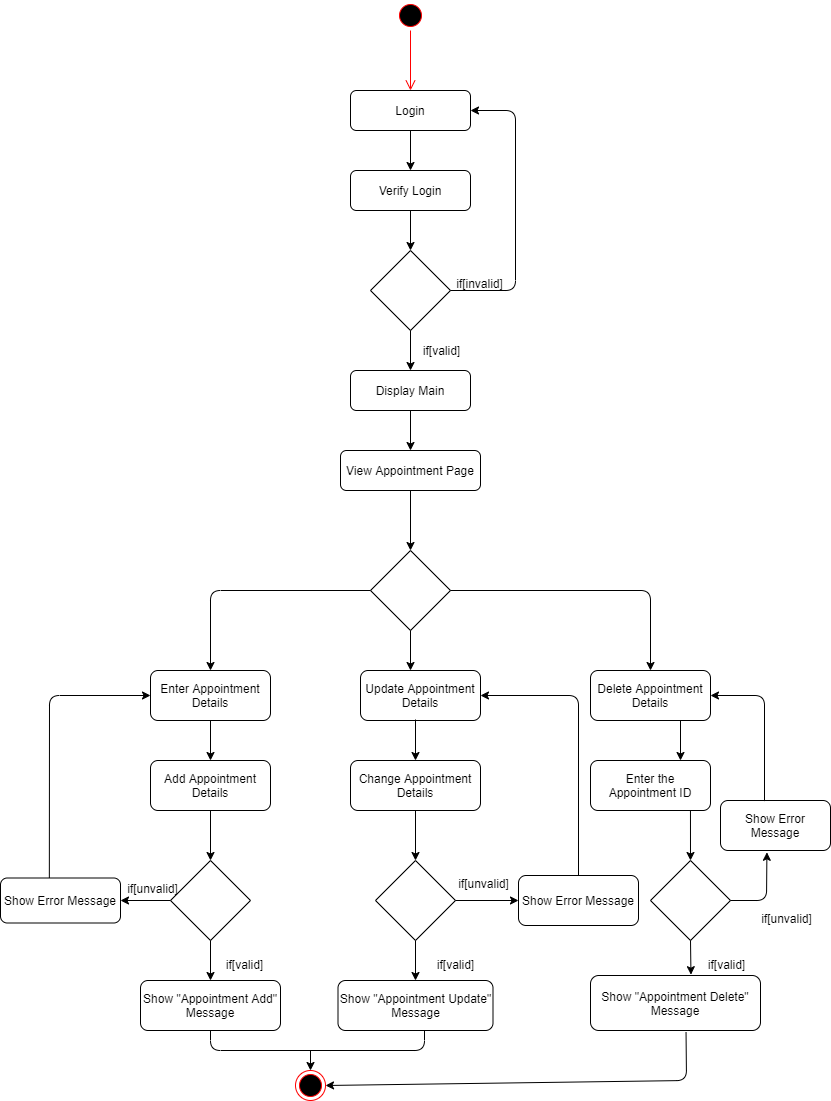

The diagram above was exported from draw.io. Its source (the exported page's mxGraphModel, read from the mxfile embedded in the PNG):
<mxGraphModel dx="1038" dy="580" grid="1" gridSize="10" guides="1" tooltips="1" connect="1" arrows="1" fold="1" page="1" pageScale="1" pageWidth="850" pageHeight="1100" math="0" shadow="0">
  <root>
    <mxCell id="0" />
    <mxCell id="1" parent="0" />
    <mxCell id="pv_iXfy6nLKVNT3xRzqA-1" value="" style="ellipse;html=1;shape=startState;fillColor=#000000;strokeColor=#ff0000;" vertex="1" parent="1">
      <mxGeometry x="405" width="30" height="30" as="geometry" />
    </mxCell>
    <mxCell id="pv_iXfy6nLKVNT3xRzqA-2" value="" style="edgeStyle=orthogonalEdgeStyle;html=1;verticalAlign=bottom;endArrow=open;endSize=8;strokeColor=#ff0000;" edge="1" source="pv_iXfy6nLKVNT3xRzqA-1" parent="1">
      <mxGeometry relative="1" as="geometry">
        <mxPoint x="420" y="90" as="targetPoint" />
      </mxGeometry>
    </mxCell>
    <mxCell id="pv_iXfy6nLKVNT3xRzqA-3" value="Login" style="rounded=1;whiteSpace=wrap;html=1;" vertex="1" parent="1">
      <mxGeometry x="360" y="90" width="120" height="40" as="geometry" />
    </mxCell>
    <mxCell id="pv_iXfy6nLKVNT3xRzqA-4" value="Verify Login" style="rounded=1;whiteSpace=wrap;html=1;" vertex="1" parent="1">
      <mxGeometry x="360" y="170" width="120" height="40" as="geometry" />
    </mxCell>
    <mxCell id="pv_iXfy6nLKVNT3xRzqA-5" value="" style="endArrow=classic;html=1;exitX=0.5;exitY=1;exitDx=0;exitDy=0;entryX=0.5;entryY=0;entryDx=0;entryDy=0;" edge="1" parent="1" source="pv_iXfy6nLKVNT3xRzqA-3" target="pv_iXfy6nLKVNT3xRzqA-4">
      <mxGeometry width="50" height="50" relative="1" as="geometry">
        <mxPoint x="275" y="180" as="sourcePoint" />
        <mxPoint x="325" y="130" as="targetPoint" />
      </mxGeometry>
    </mxCell>
    <mxCell id="pv_iXfy6nLKVNT3xRzqA-6" value="" style="rhombus;whiteSpace=wrap;html=1;" vertex="1" parent="1">
      <mxGeometry x="380" y="250" width="80" height="80" as="geometry" />
    </mxCell>
    <mxCell id="pv_iXfy6nLKVNT3xRzqA-7" value="" style="endArrow=classic;html=1;exitX=0.5;exitY=1;exitDx=0;exitDy=0;entryX=0.5;entryY=0;entryDx=0;entryDy=0;" edge="1" parent="1" source="pv_iXfy6nLKVNT3xRzqA-4" target="pv_iXfy6nLKVNT3xRzqA-6">
      <mxGeometry width="50" height="50" relative="1" as="geometry">
        <mxPoint x="305" y="290" as="sourcePoint" />
        <mxPoint x="355" y="240" as="targetPoint" />
      </mxGeometry>
    </mxCell>
    <mxCell id="pv_iXfy6nLKVNT3xRzqA-8" value="" style="endArrow=classic;html=1;exitX=1;exitY=0.5;exitDx=0;exitDy=0;entryX=1;entryY=0.5;entryDx=0;entryDy=0;" edge="1" parent="1" source="pv_iXfy6nLKVNT3xRzqA-6" target="pv_iXfy6nLKVNT3xRzqA-3">
      <mxGeometry width="50" height="50" relative="1" as="geometry">
        <mxPoint x="485" y="320" as="sourcePoint" />
        <mxPoint x="525" y="290" as="targetPoint" />
        <Array as="points">
          <mxPoint x="525" y="290" />
          <mxPoint x="525" y="110" />
        </Array>
      </mxGeometry>
    </mxCell>
    <mxCell id="pv_iXfy6nLKVNT3xRzqA-9" value="if[invalid]" style="text;html=1;align=center;verticalAlign=middle;resizable=0;points=[];autosize=1;" vertex="1" parent="1">
      <mxGeometry x="459" y="273" width="60" height="20" as="geometry" />
    </mxCell>
    <mxCell id="pv_iXfy6nLKVNT3xRzqA-10" value="Display Main" style="rounded=1;whiteSpace=wrap;html=1;" vertex="1" parent="1">
      <mxGeometry x="360" y="370" width="120" height="40" as="geometry" />
    </mxCell>
    <mxCell id="pv_iXfy6nLKVNT3xRzqA-13" value="" style="endArrow=classic;html=1;exitX=0.5;exitY=1;exitDx=0;exitDy=0;entryX=0.5;entryY=0;entryDx=0;entryDy=0;" edge="1" parent="1" source="pv_iXfy6nLKVNT3xRzqA-6" target="pv_iXfy6nLKVNT3xRzqA-10">
      <mxGeometry width="50" height="50" relative="1" as="geometry">
        <mxPoint x="265" y="370" as="sourcePoint" />
        <mxPoint x="315" y="320" as="targetPoint" />
      </mxGeometry>
    </mxCell>
    <mxCell id="pv_iXfy6nLKVNT3xRzqA-15" value="if[valid]" style="text;html=1;align=center;verticalAlign=middle;resizable=0;points=[];autosize=1;" vertex="1" parent="1">
      <mxGeometry x="426" y="340" width="50" height="20" as="geometry" />
    </mxCell>
    <mxCell id="pv_iXfy6nLKVNT3xRzqA-16" value="View Appointment Page" style="rounded=1;whiteSpace=wrap;html=1;" vertex="1" parent="1">
      <mxGeometry x="350" y="450" width="140" height="40" as="geometry" />
    </mxCell>
    <mxCell id="pv_iXfy6nLKVNT3xRzqA-17" value="" style="endArrow=classic;html=1;exitX=0.5;exitY=1;exitDx=0;exitDy=0;entryX=0.5;entryY=0;entryDx=0;entryDy=0;" edge="1" parent="1" source="pv_iXfy6nLKVNT3xRzqA-10" target="pv_iXfy6nLKVNT3xRzqA-16">
      <mxGeometry width="50" height="50" relative="1" as="geometry">
        <mxPoint x="285" y="470" as="sourcePoint" />
        <mxPoint x="335" y="420" as="targetPoint" />
      </mxGeometry>
    </mxCell>
    <mxCell id="pv_iXfy6nLKVNT3xRzqA-18" value="" style="rhombus;whiteSpace=wrap;html=1;" vertex="1" parent="1">
      <mxGeometry x="380" y="550" width="80" height="80" as="geometry" />
    </mxCell>
    <mxCell id="pv_iXfy6nLKVNT3xRzqA-19" value="" style="endArrow=classic;html=1;exitX=0.5;exitY=1;exitDx=0;exitDy=0;entryX=0.5;entryY=0;entryDx=0;entryDy=0;" edge="1" parent="1" source="pv_iXfy6nLKVNT3xRzqA-16" target="pv_iXfy6nLKVNT3xRzqA-18">
      <mxGeometry width="50" height="50" relative="1" as="geometry">
        <mxPoint x="210" y="580" as="sourcePoint" />
        <mxPoint x="260" y="530" as="targetPoint" />
      </mxGeometry>
    </mxCell>
    <mxCell id="pv_iXfy6nLKVNT3xRzqA-20" value="Enter Appointment Details" style="rounded=1;whiteSpace=wrap;html=1;" vertex="1" parent="1">
      <mxGeometry x="160" y="670" width="120" height="50" as="geometry" />
    </mxCell>
    <mxCell id="pv_iXfy6nLKVNT3xRzqA-21" value="Update Appointment&lt;br&gt;Details" style="rounded=1;whiteSpace=wrap;html=1;" vertex="1" parent="1">
      <mxGeometry x="370" y="670" width="120" height="50" as="geometry" />
    </mxCell>
    <mxCell id="pv_iXfy6nLKVNT3xRzqA-22" value="Delete Appointment Details" style="rounded=1;whiteSpace=wrap;html=1;" vertex="1" parent="1">
      <mxGeometry x="600" y="670" width="120" height="50" as="geometry" />
    </mxCell>
    <mxCell id="pv_iXfy6nLKVNT3xRzqA-23" value="" style="endArrow=classic;html=1;exitX=0;exitY=0.5;exitDx=0;exitDy=0;entryX=0.5;entryY=0;entryDx=0;entryDy=0;" edge="1" parent="1" source="pv_iXfy6nLKVNT3xRzqA-18" target="pv_iXfy6nLKVNT3xRzqA-20">
      <mxGeometry width="50" height="50" relative="1" as="geometry">
        <mxPoint x="170" y="630" as="sourcePoint" />
        <mxPoint x="220" y="580" as="targetPoint" />
        <Array as="points">
          <mxPoint x="220" y="590" />
        </Array>
      </mxGeometry>
    </mxCell>
    <mxCell id="pv_iXfy6nLKVNT3xRzqA-24" value="" style="endArrow=classic;html=1;exitX=0.5;exitY=1;exitDx=0;exitDy=0;" edge="1" parent="1" source="pv_iXfy6nLKVNT3xRzqA-18">
      <mxGeometry width="50" height="50" relative="1" as="geometry">
        <mxPoint x="290" y="670" as="sourcePoint" />
        <mxPoint x="420" y="670" as="targetPoint" />
      </mxGeometry>
    </mxCell>
    <mxCell id="pv_iXfy6nLKVNT3xRzqA-25" value="" style="endArrow=classic;html=1;exitX=1;exitY=0.5;exitDx=0;exitDy=0;entryX=0.5;entryY=0;entryDx=0;entryDy=0;" edge="1" parent="1" source="pv_iXfy6nLKVNT3xRzqA-18" target="pv_iXfy6nLKVNT3xRzqA-22">
      <mxGeometry width="50" height="50" relative="1" as="geometry">
        <mxPoint x="570" y="530" as="sourcePoint" />
        <mxPoint x="620" y="480" as="targetPoint" />
        <Array as="points">
          <mxPoint x="660" y="590" />
        </Array>
      </mxGeometry>
    </mxCell>
    <mxCell id="pv_iXfy6nLKVNT3xRzqA-26" value="Add Appointment Details" style="rounded=1;whiteSpace=wrap;html=1;" vertex="1" parent="1">
      <mxGeometry x="160" y="760" width="120" height="50" as="geometry" />
    </mxCell>
    <mxCell id="pv_iXfy6nLKVNT3xRzqA-27" value="" style="endArrow=classic;html=1;exitX=0.5;exitY=1;exitDx=0;exitDy=0;entryX=0.5;entryY=0;entryDx=0;entryDy=0;" edge="1" parent="1" source="pv_iXfy6nLKVNT3xRzqA-20" target="pv_iXfy6nLKVNT3xRzqA-26">
      <mxGeometry width="50" height="50" relative="1" as="geometry">
        <mxPoint x="100" y="810" as="sourcePoint" />
        <mxPoint x="150" y="760" as="targetPoint" />
      </mxGeometry>
    </mxCell>
    <mxCell id="pv_iXfy6nLKVNT3xRzqA-28" value="" style="rhombus;whiteSpace=wrap;html=1;" vertex="1" parent="1">
      <mxGeometry x="180" y="860" width="80" height="80" as="geometry" />
    </mxCell>
    <mxCell id="pv_iXfy6nLKVNT3xRzqA-29" value="" style="endArrow=classic;html=1;exitX=0.5;exitY=1;exitDx=0;exitDy=0;entryX=0.5;entryY=0;entryDx=0;entryDy=0;" edge="1" parent="1" source="pv_iXfy6nLKVNT3xRzqA-26" target="pv_iXfy6nLKVNT3xRzqA-28">
      <mxGeometry width="50" height="50" relative="1" as="geometry">
        <mxPoint x="100" y="880" as="sourcePoint" />
        <mxPoint x="150" y="830" as="targetPoint" />
      </mxGeometry>
    </mxCell>
    <mxCell id="pv_iXfy6nLKVNT3xRzqA-30" value="Show &quot;Appointment Add&quot; Message" style="rounded=1;whiteSpace=wrap;html=1;" vertex="1" parent="1">
      <mxGeometry x="150" y="980" width="140" height="50" as="geometry" />
    </mxCell>
    <mxCell id="pv_iXfy6nLKVNT3xRzqA-31" value="" style="endArrow=classic;html=1;exitX=0.5;exitY=1;exitDx=0;exitDy=0;entryX=0.5;entryY=0;entryDx=0;entryDy=0;" edge="1" parent="1" source="pv_iXfy6nLKVNT3xRzqA-28" target="pv_iXfy6nLKVNT3xRzqA-30">
      <mxGeometry width="50" height="50" relative="1" as="geometry">
        <mxPoint x="50" y="940" as="sourcePoint" />
        <mxPoint x="100" y="890" as="targetPoint" />
      </mxGeometry>
    </mxCell>
    <mxCell id="pv_iXfy6nLKVNT3xRzqA-32" value="Change Appointment Details" style="rounded=1;whiteSpace=wrap;html=1;" vertex="1" parent="1">
      <mxGeometry x="360" y="760" width="130" height="50" as="geometry" />
    </mxCell>
    <mxCell id="pv_iXfy6nLKVNT3xRzqA-33" value="" style="rhombus;whiteSpace=wrap;html=1;" vertex="1" parent="1">
      <mxGeometry x="385" y="860" width="80" height="80" as="geometry" />
    </mxCell>
    <mxCell id="pv_iXfy6nLKVNT3xRzqA-34" value="" style="endArrow=classic;html=1;exitX=0.5;exitY=1;exitDx=0;exitDy=0;entryX=0.5;entryY=0;entryDx=0;entryDy=0;" edge="1" parent="1" source="pv_iXfy6nLKVNT3xRzqA-32" target="pv_iXfy6nLKVNT3xRzqA-33">
      <mxGeometry width="50" height="50" relative="1" as="geometry">
        <mxPoint x="300" y="880" as="sourcePoint" />
        <mxPoint x="350" y="830" as="targetPoint" />
      </mxGeometry>
    </mxCell>
    <mxCell id="pv_iXfy6nLKVNT3xRzqA-36" value="" style="endArrow=classic;html=1;entryX=0.5;entryY=0;entryDx=0;entryDy=0;" edge="1" parent="1" target="pv_iXfy6nLKVNT3xRzqA-32">
      <mxGeometry width="50" height="50" relative="1" as="geometry">
        <mxPoint x="425" y="719" as="sourcePoint" />
        <mxPoint x="660" y="790" as="targetPoint" />
      </mxGeometry>
    </mxCell>
    <mxCell id="pv_iXfy6nLKVNT3xRzqA-37" value="Show &quot;Appointment Update&quot; Message" style="rounded=1;whiteSpace=wrap;html=1;" vertex="1" parent="1">
      <mxGeometry x="347.5" y="980" width="155" height="50" as="geometry" />
    </mxCell>
    <mxCell id="pv_iXfy6nLKVNT3xRzqA-38" value="" style="endArrow=classic;html=1;exitX=0.5;exitY=1;exitDx=0;exitDy=0;entryX=0.5;entryY=0;entryDx=0;entryDy=0;" edge="1" parent="1" source="pv_iXfy6nLKVNT3xRzqA-33" target="pv_iXfy6nLKVNT3xRzqA-37">
      <mxGeometry width="50" height="50" relative="1" as="geometry">
        <mxPoint x="610" y="950" as="sourcePoint" />
        <mxPoint x="660" y="900" as="targetPoint" />
      </mxGeometry>
    </mxCell>
    <mxCell id="pv_iXfy6nLKVNT3xRzqA-39" value="if[valid]" style="text;html=1;align=center;verticalAlign=middle;resizable=0;points=[];autosize=1;" vertex="1" parent="1">
      <mxGeometry x="229" y="954" width="50" height="20" as="geometry" />
    </mxCell>
    <mxCell id="pv_iXfy6nLKVNT3xRzqA-40" value="if[valid]" style="text;html=1;align=center;verticalAlign=middle;resizable=0;points=[];autosize=1;" vertex="1" parent="1">
      <mxGeometry x="440" y="954" width="50" height="20" as="geometry" />
    </mxCell>
    <mxCell id="pv_iXfy6nLKVNT3xRzqA-41" value="Show Error Message" style="rounded=1;whiteSpace=wrap;html=1;" vertex="1" parent="1">
      <mxGeometry x="528" y="875" width="120" height="50" as="geometry" />
    </mxCell>
    <mxCell id="pv_iXfy6nLKVNT3xRzqA-42" value="" style="endArrow=classic;html=1;exitX=1;exitY=0.5;exitDx=0;exitDy=0;entryX=0;entryY=0.5;entryDx=0;entryDy=0;" edge="1" parent="1" source="pv_iXfy6nLKVNT3xRzqA-33" target="pv_iXfy6nLKVNT3xRzqA-41">
      <mxGeometry width="50" height="50" relative="1" as="geometry">
        <mxPoint x="580" y="840" as="sourcePoint" />
        <mxPoint x="630" y="790" as="targetPoint" />
      </mxGeometry>
    </mxCell>
    <mxCell id="pv_iXfy6nLKVNT3xRzqA-43" value="" style="endArrow=classic;html=1;exitX=0.5;exitY=0;exitDx=0;exitDy=0;entryX=1;entryY=0.5;entryDx=0;entryDy=0;" edge="1" parent="1" source="pv_iXfy6nLKVNT3xRzqA-41" target="pv_iXfy6nLKVNT3xRzqA-21">
      <mxGeometry width="50" height="50" relative="1" as="geometry">
        <mxPoint x="590" y="830" as="sourcePoint" />
        <mxPoint x="640" y="780" as="targetPoint" />
        <Array as="points">
          <mxPoint x="588" y="695" />
        </Array>
      </mxGeometry>
    </mxCell>
    <mxCell id="pv_iXfy6nLKVNT3xRzqA-45" value="if[unvalid]" style="text;html=1;align=center;verticalAlign=middle;resizable=0;points=[];autosize=1;" vertex="1" parent="1">
      <mxGeometry x="458" y="873" width="70" height="20" as="geometry" />
    </mxCell>
    <mxCell id="pv_iXfy6nLKVNT3xRzqA-47" value="Show Error Message" style="rounded=1;whiteSpace=wrap;html=1;" vertex="1" parent="1">
      <mxGeometry x="10" y="877.5" width="120" height="45" as="geometry" />
    </mxCell>
    <mxCell id="pv_iXfy6nLKVNT3xRzqA-50" value="" style="endArrow=classic;html=1;exitX=0;exitY=0.5;exitDx=0;exitDy=0;entryX=1;entryY=0.5;entryDx=0;entryDy=0;" edge="1" parent="1" source="pv_iXfy6nLKVNT3xRzqA-28" target="pv_iXfy6nLKVNT3xRzqA-47">
      <mxGeometry width="50" height="50" relative="1" as="geometry">
        <mxPoint x="30" y="850" as="sourcePoint" />
        <mxPoint x="80" y="800" as="targetPoint" />
      </mxGeometry>
    </mxCell>
    <mxCell id="pv_iXfy6nLKVNT3xRzqA-52" value="if[unvalid]" style="text;html=1;align=center;verticalAlign=middle;resizable=0;points=[];autosize=1;" vertex="1" parent="1">
      <mxGeometry x="127" y="878" width="70" height="20" as="geometry" />
    </mxCell>
    <mxCell id="pv_iXfy6nLKVNT3xRzqA-53" value="" style="endArrow=classic;html=1;exitX=0.407;exitY=-0.002;exitDx=0;exitDy=0;exitPerimeter=0;entryX=0;entryY=0.5;entryDx=0;entryDy=0;" edge="1" parent="1" source="pv_iXfy6nLKVNT3xRzqA-47" target="pv_iXfy6nLKVNT3xRzqA-20">
      <mxGeometry width="50" height="50" relative="1" as="geometry">
        <mxPoint x="80" y="820" as="sourcePoint" />
        <mxPoint x="130" y="770" as="targetPoint" />
        <Array as="points">
          <mxPoint x="59" y="695" />
        </Array>
      </mxGeometry>
    </mxCell>
    <mxCell id="pv_iXfy6nLKVNT3xRzqA-54" value="Enter the Appointment ID" style="rounded=1;whiteSpace=wrap;html=1;" vertex="1" parent="1">
      <mxGeometry x="600" y="760" width="120" height="50" as="geometry" />
    </mxCell>
    <mxCell id="pv_iXfy6nLKVNT3xRzqA-55" value="" style="rhombus;whiteSpace=wrap;html=1;" vertex="1" parent="1">
      <mxGeometry x="660" y="860" width="80" height="80" as="geometry" />
    </mxCell>
    <mxCell id="pv_iXfy6nLKVNT3xRzqA-60" value="Show Error Message" style="rounded=1;whiteSpace=wrap;html=1;" vertex="1" parent="1">
      <mxGeometry x="730" y="800" width="110" height="50" as="geometry" />
    </mxCell>
    <mxCell id="pv_iXfy6nLKVNT3xRzqA-64" value="Show &quot;Appointment Delete&quot; Message" style="rounded=1;whiteSpace=wrap;html=1;" vertex="1" parent="1">
      <mxGeometry x="600" y="975" width="170" height="55" as="geometry" />
    </mxCell>
    <mxCell id="pv_iXfy6nLKVNT3xRzqA-65" value="" style="endArrow=classic;html=1;exitX=0.5;exitY=1;exitDx=0;exitDy=0;entryX=0.591;entryY=-0.015;entryDx=0;entryDy=0;entryPerimeter=0;" edge="1" parent="1" source="pv_iXfy6nLKVNT3xRzqA-55" target="pv_iXfy6nLKVNT3xRzqA-64">
      <mxGeometry width="50" height="50" relative="1" as="geometry">
        <mxPoint x="790" y="760" as="sourcePoint" />
        <mxPoint x="840" y="710" as="targetPoint" />
      </mxGeometry>
    </mxCell>
    <mxCell id="pv_iXfy6nLKVNT3xRzqA-66" value="" style="endArrow=classic;html=1;exitX=0.833;exitY=1;exitDx=0;exitDy=0;exitPerimeter=0;entryX=0.5;entryY=0;entryDx=0;entryDy=0;" edge="1" parent="1" source="pv_iXfy6nLKVNT3xRzqA-54" target="pv_iXfy6nLKVNT3xRzqA-55">
      <mxGeometry width="50" height="50" relative="1" as="geometry">
        <mxPoint x="790" y="960" as="sourcePoint" />
        <mxPoint x="840" y="910" as="targetPoint" />
      </mxGeometry>
    </mxCell>
    <mxCell id="pv_iXfy6nLKVNT3xRzqA-68" value="" style="endArrow=classic;html=1;exitX=0.75;exitY=1;exitDx=0;exitDy=0;entryX=0.75;entryY=0;entryDx=0;entryDy=0;" edge="1" parent="1" source="pv_iXfy6nLKVNT3xRzqA-22" target="pv_iXfy6nLKVNT3xRzqA-54">
      <mxGeometry width="50" height="50" relative="1" as="geometry">
        <mxPoint x="750" y="720" as="sourcePoint" />
        <mxPoint x="706" y="760" as="targetPoint" />
      </mxGeometry>
    </mxCell>
    <mxCell id="pv_iXfy6nLKVNT3xRzqA-69" value="" style="endArrow=classic;html=1;entryX=0.422;entryY=1.036;entryDx=0;entryDy=0;entryPerimeter=0;exitX=1;exitY=0.5;exitDx=0;exitDy=0;" edge="1" parent="1" source="pv_iXfy6nLKVNT3xRzqA-55" target="pv_iXfy6nLKVNT3xRzqA-60">
      <mxGeometry width="50" height="50" relative="1" as="geometry">
        <mxPoint x="800" y="940" as="sourcePoint" />
        <mxPoint x="850" y="890" as="targetPoint" />
        <Array as="points">
          <mxPoint x="776" y="900" />
        </Array>
      </mxGeometry>
    </mxCell>
    <mxCell id="pv_iXfy6nLKVNT3xRzqA-70" value="if[valid]" style="text;html=1;align=center;verticalAlign=middle;resizable=0;points=[];autosize=1;" vertex="1" parent="1">
      <mxGeometry x="711" y="954" width="50" height="20" as="geometry" />
    </mxCell>
    <mxCell id="pv_iXfy6nLKVNT3xRzqA-71" value="if[unvalid]" style="text;html=1;align=center;verticalAlign=middle;resizable=0;points=[];autosize=1;" vertex="1" parent="1">
      <mxGeometry x="761" y="908" width="70" height="20" as="geometry" />
    </mxCell>
    <mxCell id="pv_iXfy6nLKVNT3xRzqA-72" value="" style="endArrow=classic;html=1;exitX=0.4;exitY=0.012;exitDx=0;exitDy=0;exitPerimeter=0;entryX=1;entryY=0.5;entryDx=0;entryDy=0;" edge="1" parent="1" source="pv_iXfy6nLKVNT3xRzqA-60" target="pv_iXfy6nLKVNT3xRzqA-22">
      <mxGeometry width="50" height="50" relative="1" as="geometry">
        <mxPoint x="750" y="700" as="sourcePoint" />
        <mxPoint x="800" y="650" as="targetPoint" />
        <Array as="points">
          <mxPoint x="774" y="695" />
        </Array>
      </mxGeometry>
    </mxCell>
    <mxCell id="pv_iXfy6nLKVNT3xRzqA-73" value="" style="ellipse;html=1;shape=endState;fillColor=#000000;strokeColor=#ff0000;" vertex="1" parent="1">
      <mxGeometry x="305" y="1070" width="30" height="30" as="geometry" />
    </mxCell>
    <mxCell id="pv_iXfy6nLKVNT3xRzqA-78" value="" style="endArrow=none;html=1;exitX=0.5;exitY=1;exitDx=0;exitDy=0;" edge="1" parent="1" source="pv_iXfy6nLKVNT3xRzqA-30">
      <mxGeometry width="50" height="50" relative="1" as="geometry">
        <mxPoint x="40" y="1090" as="sourcePoint" />
        <mxPoint x="434" y="1030" as="targetPoint" />
        <Array as="points">
          <mxPoint x="220" y="1050" />
          <mxPoint x="434" y="1050" />
        </Array>
      </mxGeometry>
    </mxCell>
    <mxCell id="pv_iXfy6nLKVNT3xRzqA-79" value="" style="endArrow=classic;html=1;entryX=0.5;entryY=0;entryDx=0;entryDy=0;" edge="1" parent="1" target="pv_iXfy6nLKVNT3xRzqA-73">
      <mxGeometry width="50" height="50" relative="1" as="geometry">
        <mxPoint x="320" y="1050" as="sourcePoint" />
        <mxPoint x="100" y="1040" as="targetPoint" />
      </mxGeometry>
    </mxCell>
    <mxCell id="pv_iXfy6nLKVNT3xRzqA-80" value="" style="endArrow=classic;html=1;exitX=0.562;exitY=1.033;exitDx=0;exitDy=0;exitPerimeter=0;entryX=1;entryY=0.5;entryDx=0;entryDy=0;" edge="1" parent="1" source="pv_iXfy6nLKVNT3xRzqA-64" target="pv_iXfy6nLKVNT3xRzqA-73">
      <mxGeometry width="50" height="50" relative="1" as="geometry">
        <mxPoint x="490" y="1090" as="sourcePoint" />
        <mxPoint x="540" y="1040" as="targetPoint" />
        <Array as="points">
          <mxPoint x="696" y="1080" />
        </Array>
      </mxGeometry>
    </mxCell>
  </root>
</mxGraphModel>